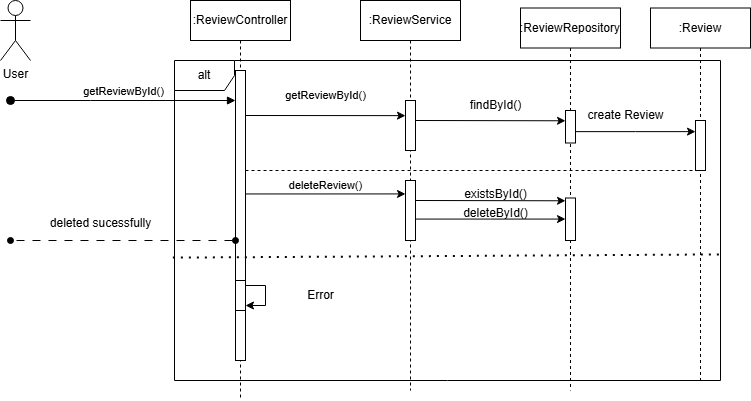

The diagram above was exported from draw.io. Its source (the exported page's mxGraphModel, read from the mxfile embedded in the PNG):
<mxGraphModel dx="819" dy="398" grid="1" gridSize="10" guides="1" tooltips="1" connect="1" arrows="1" fold="1" page="1" pageScale="1" pageWidth="827" pageHeight="1169" math="0" shadow="0">
  <root>
    <mxCell id="0" />
    <mxCell id="1" parent="0" />
    <mxCell id="9rHIh8UaE7saVkElAvqj-1" value=":ReviewController" style="shape=umlLifeline;perimeter=lifelinePerimeter;whiteSpace=wrap;html=1;container=0;dropTarget=0;collapsible=0;recursiveResize=0;outlineConnect=0;portConstraint=eastwest;newEdgeStyle={&quot;edgeStyle&quot;:&quot;elbowEdgeStyle&quot;,&quot;elbow&quot;:&quot;vertical&quot;,&quot;curved&quot;:0,&quot;rounded&quot;:0};" vertex="1" parent="1">
      <mxGeometry x="230" y="20" width="100" height="400" as="geometry" />
    </mxCell>
    <mxCell id="9rHIh8UaE7saVkElAvqj-2" value="" style="html=1;points=[];perimeter=orthogonalPerimeter;outlineConnect=0;targetShapes=umlLifeline;portConstraint=eastwest;newEdgeStyle={&quot;edgeStyle&quot;:&quot;elbowEdgeStyle&quot;,&quot;elbow&quot;:&quot;vertical&quot;,&quot;curved&quot;:0,&quot;rounded&quot;:0};" vertex="1" parent="9rHIh8UaE7saVkElAvqj-1">
      <mxGeometry x="45" y="70" width="10" height="290" as="geometry" />
    </mxCell>
    <mxCell id="9rHIh8UaE7saVkElAvqj-3" value=":ReviewService" style="shape=umlLifeline;perimeter=lifelinePerimeter;whiteSpace=wrap;html=1;container=0;dropTarget=0;collapsible=0;recursiveResize=0;outlineConnect=0;portConstraint=eastwest;newEdgeStyle={&quot;edgeStyle&quot;:&quot;elbowEdgeStyle&quot;,&quot;elbow&quot;:&quot;vertical&quot;,&quot;curved&quot;:0,&quot;rounded&quot;:0};" vertex="1" parent="1">
      <mxGeometry x="400" y="20" width="100" height="390" as="geometry" />
    </mxCell>
    <mxCell id="9rHIh8UaE7saVkElAvqj-4" value="User" style="shape=umlActor;verticalLabelPosition=bottom;verticalAlign=top;html=1;outlineConnect=0;" vertex="1" parent="1">
      <mxGeometry x="40" y="20" width="30" height="60" as="geometry" />
    </mxCell>
    <mxCell id="9rHIh8UaE7saVkElAvqj-5" value=":ReviewRepository" style="shape=umlLifeline;perimeter=lifelinePerimeter;whiteSpace=wrap;html=1;container=0;dropTarget=0;collapsible=0;recursiveResize=0;outlineConnect=0;portConstraint=eastwest;newEdgeStyle={&quot;edgeStyle&quot;:&quot;elbowEdgeStyle&quot;,&quot;elbow&quot;:&quot;vertical&quot;,&quot;curved&quot;:0,&quot;rounded&quot;:0};" vertex="1" parent="1">
      <mxGeometry x="560" y="27.5" width="100" height="382.5" as="geometry" />
    </mxCell>
    <mxCell id="9rHIh8UaE7saVkElAvqj-6" value="&lt;span style=&quot;color: rgba(0, 0, 0, 0); font-family: monospace; font-size: 0px; text-align: start;&quot;&gt;%3CmxGraphModel%3E%3Croot%3E%3CmxCell%20id%3D%220%22%2F%3E%3CmxCell%20id%3D%221%22%20parent%3D%220%22%2F%3E%3CmxCell%20id%3D%222%22%20value%3D%22%3AHotel%22%20style%3D%22shape%3DumlLifeline%3Bperimeter%3DlifelinePerimeter%3BwhiteSpace%3Dwrap%3Bhtml%3D1%3Bcontainer%3D0%3BdropTarget%3D0%3Bcollapsible%3D0%3BrecursiveResize%3D0%3BoutlineConnect%3D0%3BportConstraint%3Deastwest%3BnewEdgeStyle%3D%7B%26quot%3BedgeStyle%26quot%3B%3A%26quot%3BelbowEdgeStyle%26quot%3B%2C%26quot%3Belbow%26quot%3B%3A%26quot%3Bvertical%26quot%3B%2C%26quot%3Bcurved%26quot%3B%3A0%2C%26quot%3Brounded%26quot%3B%3A0%7D%3B%22%20vertex%3D%221%22%20parent%3D%221%22%3E%3CmxGeometry%20x%3D%22620%22%20y%3D%2220%22%20width%3D%22100%22%20height%3D%22300%22%20as%3D%22geometry%22%2F%3E%3C%2FmxCell%3E%3CmxCell%20id%3D%223%22%20value%3D%22%22%20style%3D%22html%3D1%3Bpoints%3D%5B%5D%3Bperimeter%3DorthogonalPerimeter%3BoutlineConnect%3D0%3BtargetShapes%3DumlLifeline%3BportConstraint%3Deastwest%3BnewEdgeStyle%3D%7B%26quot%3BedgeStyle%26quot%3B%3A%26quot%3BelbowEdgeStyle%26quot%3B%2C%26quot%3Belbow%26quot%3B%3A%26quot%3Bvertical%26quot%3B%2C%26quot%3Bcurved%26quot%3B%3A0%2C%26quot%3Brounded%26quot%3B%3A0%7D%3B%22%20vertex%3D%221%22%20parent%3D%222%22%3E%3CmxGeometry%20x%3D%2245%22%20y%3D%22110%22%20width%3D%2210%22%20height%3D%2240%22%20as%3D%22geometry%22%2F%3E%3C%2FmxCell%3E%3C%2Froot%3E%3C%2FmxGraphModel%3E&lt;/span&gt;" style="html=1;points=[];perimeter=orthogonalPerimeter;outlineConnect=0;targetShapes=umlLifeline;portConstraint=eastwest;newEdgeStyle={&quot;edgeStyle&quot;:&quot;elbowEdgeStyle&quot;,&quot;elbow&quot;:&quot;vertical&quot;,&quot;curved&quot;:0,&quot;rounded&quot;:0};" vertex="1" parent="9rHIh8UaE7saVkElAvqj-5">
      <mxGeometry x="45" y="102.5" width="10" height="32.5" as="geometry" />
    </mxCell>
    <mxCell id="9rHIh8UaE7saVkElAvqj-7" value=":Review" style="shape=umlLifeline;perimeter=lifelinePerimeter;whiteSpace=wrap;html=1;container=0;dropTarget=0;collapsible=0;recursiveResize=0;outlineConnect=0;portConstraint=eastwest;newEdgeStyle={&quot;edgeStyle&quot;:&quot;elbowEdgeStyle&quot;,&quot;elbow&quot;:&quot;vertical&quot;,&quot;curved&quot;:0,&quot;rounded&quot;:0};" vertex="1" parent="1">
      <mxGeometry x="690" y="27.5" width="100" height="372.5" as="geometry" />
    </mxCell>
    <mxCell id="9rHIh8UaE7saVkElAvqj-8" value="getReviewById()" style="html=1;verticalAlign=bottom;startArrow=oval;endArrow=block;startSize=8;edgeStyle=elbowEdgeStyle;elbow=vertical;curved=0;rounded=0;" edge="1" parent="1" target="9rHIh8UaE7saVkElAvqj-2">
      <mxGeometry relative="1" as="geometry">
        <mxPoint x="50" y="120" as="sourcePoint" />
        <mxPoint x="195" y="130" as="targetPoint" />
        <Array as="points">
          <mxPoint x="130" y="120" />
          <mxPoint x="180" y="110" />
        </Array>
      </mxGeometry>
    </mxCell>
    <mxCell id="9rHIh8UaE7saVkElAvqj-9" value="alt" style="shape=umlFrame;whiteSpace=wrap;html=1;pointerEvents=0;" vertex="1" parent="1">
      <mxGeometry x="214" y="80" width="546" height="320" as="geometry" />
    </mxCell>
    <mxCell id="9rHIh8UaE7saVkElAvqj-10" value="" style="endArrow=none;dashed=1;html=1;dashPattern=1 3;strokeWidth=2;rounded=0;exitX=-0.003;exitY=0.616;exitDx=0;exitDy=0;exitPerimeter=0;entryX=1.001;entryY=0.606;entryDx=0;entryDy=0;entryPerimeter=0;" edge="1" parent="1" source="9rHIh8UaE7saVkElAvqj-9" target="9rHIh8UaE7saVkElAvqj-9">
      <mxGeometry width="50" height="50" relative="1" as="geometry">
        <mxPoint x="510" y="240" as="sourcePoint" />
        <mxPoint x="560" y="190" as="targetPoint" />
      </mxGeometry>
    </mxCell>
    <mxCell id="9rHIh8UaE7saVkElAvqj-11" value="&lt;span style=&quot;color: rgba(0, 0, 0, 0); font-family: monospace; font-size: 0px; text-align: start;&quot;&gt;%3CmxGraphModel%3E%3Croot%3E%3CmxCell%20id%3D%220%22%2F%3E%3CmxCell%20id%3D%221%22%20parent%3D%220%22%2F%3E%3CmxCell%20id%3D%222%22%20value%3D%22%3AHotel%22%20style%3D%22shape%3DumlLifeline%3Bperimeter%3DlifelinePerimeter%3BwhiteSpace%3Dwrap%3Bhtml%3D1%3Bcontainer%3D0%3BdropTarget%3D0%3Bcollapsible%3D0%3BrecursiveResize%3D0%3BoutlineConnect%3D0%3BportConstraint%3Deastwest%3BnewEdgeStyle%3D%7B%26quot%3BedgeStyle%26quot%3B%3A%26quot%3BelbowEdgeStyle%26quot%3B%2C%26quot%3Belbow%26quot%3B%3A%26quot%3Bvertical%26quot%3B%2C%26quot%3Bcurved%26quot%3B%3A0%2C%26quot%3Brounded%26quot%3B%3A0%7D%3B%22%20vertex%3D%221%22%20parent%3D%221%22%3E%3CmxGeometry%20x%3D%22620%22%20y%3D%2220%22%20width%3D%22100%22%20height%3D%22300%22%20as%3D%22geometry%22%2F%3E%3C%2FmxCell%3E%3CmxCell%20id%3D%223%22%20value%3D%22%22%20style%3D%22html%3D1%3Bpoints%3D%5B%5D%3Bperimeter%3DorthogonalPerimeter%3BoutlineConnect%3D0%3BtargetShapes%3DumlLifeline%3BportConstraint%3Deastwest%3BnewEdgeStyle%3D%7B%26quot%3BedgeStyle%26quot%3B%3A%26quot%3BelbowEdgeStyle%26quot%3B%2C%26quot%3Belbow%26quot%3B%3A%26quot%3Bvertical%26quot%3B%2C%26quot%3Bcurved%26quot%3B%3A0%2C%26quot%3Brounded%26quot%3B%3A0%7D%3B%22%20vertex%3D%221%22%20parent%3D%222%22%3E%3CmxGeometry%20x%3D%2245%22%20y%3D%22110%22%20width%3D%2210%22%20height%3D%2240%22%20as%3D%22geometry%22%2F%3E%3C%2FmxCell%3E%3C%2Froot%3E%3C%2FmxGraphModel%3E&lt;/span&gt;" style="html=1;points=[];perimeter=orthogonalPerimeter;outlineConnect=0;targetShapes=umlLifeline;portConstraint=eastwest;newEdgeStyle={&quot;edgeStyle&quot;:&quot;elbowEdgeStyle&quot;,&quot;elbow&quot;:&quot;vertical&quot;,&quot;curved&quot;:0,&quot;rounded&quot;:0};" vertex="1" parent="1">
      <mxGeometry x="275" y="300" width="10" height="30" as="geometry" />
    </mxCell>
    <mxCell id="9rHIh8UaE7saVkElAvqj-12" value="" style="endArrow=classic;html=1;rounded=0;" edge="1" parent="1" source="9rHIh8UaE7saVkElAvqj-11" target="9rHIh8UaE7saVkElAvqj-11">
      <mxGeometry width="50" height="50" relative="1" as="geometry">
        <mxPoint x="510" y="240" as="sourcePoint" />
        <mxPoint x="560" y="190" as="targetPoint" />
      </mxGeometry>
    </mxCell>
    <mxCell id="9rHIh8UaE7saVkElAvqj-13" value="Error" style="text;html=1;align=center;verticalAlign=middle;resizable=0;points=[];autosize=1;strokeColor=none;fillColor=none;" vertex="1" parent="1">
      <mxGeometry x="335" y="300" width="50" height="30" as="geometry" />
    </mxCell>
    <mxCell id="9rHIh8UaE7saVkElAvqj-14" value="" style="endArrow=oval;html=1;rounded=0;startArrow=oval;startFill=1;endFill=1;dashed=1;dashPattern=8 8;" edge="1" parent="1">
      <mxGeometry width="50" height="50" relative="1" as="geometry">
        <mxPoint x="275" y="260" as="sourcePoint" />
        <mxPoint x="50" y="260" as="targetPoint" />
        <Array as="points">
          <mxPoint x="50" y="260" />
        </Array>
      </mxGeometry>
    </mxCell>
    <mxCell id="9rHIh8UaE7saVkElAvqj-16" style="edgeStyle=elbowEdgeStyle;rounded=0;orthogonalLoop=1;jettySize=auto;html=1;elbow=vertical;curved=0;" edge="1" parent="1">
      <mxGeometry relative="1" as="geometry">
        <mxPoint x="454.9999999999998" y="140.00172413793103" as="sourcePoint" />
        <mxPoint x="604.9999999999998" y="140.00172413793103" as="targetPoint" />
      </mxGeometry>
    </mxCell>
    <mxCell id="9rHIh8UaE7saVkElAvqj-17" value="&lt;span style=&quot;color: rgba(0, 0, 0, 0); font-family: monospace; font-size: 0px; text-align: start;&quot;&gt;%3CmxGraphModel%3E%3Croot%3E%3CmxCell%20id%3D%220%22%2F%3E%3CmxCell%20id%3D%221%22%20parent%3D%220%22%2F%3E%3CmxCell%20id%3D%222%22%20value%3D%22%3AHotel%22%20style%3D%22shape%3DumlLifeline%3Bperimeter%3DlifelinePerimeter%3BwhiteSpace%3Dwrap%3Bhtml%3D1%3Bcontainer%3D0%3BdropTarget%3D0%3Bcollapsible%3D0%3BrecursiveResize%3D0%3BoutlineConnect%3D0%3BportConstraint%3Deastwest%3BnewEdgeStyle%3D%7B%26quot%3BedgeStyle%26quot%3B%3A%26quot%3BelbowEdgeStyle%26quot%3B%2C%26quot%3Belbow%26quot%3B%3A%26quot%3Bvertical%26quot%3B%2C%26quot%3Bcurved%26quot%3B%3A0%2C%26quot%3Brounded%26quot%3B%3A0%7D%3B%22%20vertex%3D%221%22%20parent%3D%221%22%3E%3CmxGeometry%20x%3D%22620%22%20y%3D%2220%22%20width%3D%22100%22%20height%3D%22300%22%20as%3D%22geometry%22%2F%3E%3C%2FmxCell%3E%3CmxCell%20id%3D%223%22%20value%3D%22%22%20style%3D%22html%3D1%3Bpoints%3D%5B%5D%3Bperimeter%3DorthogonalPerimeter%3BoutlineConnect%3D0%3BtargetShapes%3DumlLifeline%3BportConstraint%3Deastwest%3BnewEdgeStyle%3D%7B%26quot%3BedgeStyle%26quot%3B%3A%26quot%3BelbowEdgeStyle%26quot%3B%2C%26quot%3Belbow%26quot%3B%3A%26quot%3Bvertical%26quot%3B%2C%26quot%3Bcurved%26quot%3B%3A0%2C%26quot%3Brounded%26quot%3B%3A0%7D%3B%22%20vertex%3D%221%22%20parent%3D%222%22%3E%3CmxGeometry%20x%3D%2245%22%20y%3D%22110%22%20width%3D%2210%22%20height%3D%2240%22%20as%3D%22geometry%22%2F%3E%3C%2FmxCell%3E%3C%2Froot%3E%3C%2FmxGraphModel%3E&lt;/span&gt;" style="html=1;points=[];perimeter=orthogonalPerimeter;outlineConnect=0;targetShapes=umlLifeline;portConstraint=eastwest;newEdgeStyle={&quot;edgeStyle&quot;:&quot;elbowEdgeStyle&quot;,&quot;elbow&quot;:&quot;vertical&quot;,&quot;curved&quot;:0,&quot;rounded&quot;:0};" vertex="1" parent="1">
      <mxGeometry x="445" y="120" width="10" height="50" as="geometry" />
    </mxCell>
    <mxCell id="9rHIh8UaE7saVkElAvqj-18" style="edgeStyle=elbowEdgeStyle;rounded=0;orthogonalLoop=1;jettySize=auto;html=1;elbow=vertical;curved=0;" edge="1" parent="1">
      <mxGeometry relative="1" as="geometry">
        <mxPoint x="285" y="134.99689655172418" as="sourcePoint" />
        <mxPoint x="444.9999999999998" y="134.99689655172418" as="targetPoint" />
      </mxGeometry>
    </mxCell>
    <mxCell id="9rHIh8UaE7saVkElAvqj-19" value="&lt;span style=&quot;font-size: 11px; background-color: rgb(255, 255, 255);&quot;&gt;getReviewById()&lt;/span&gt;" style="text;html=1;align=center;verticalAlign=middle;resizable=0;points=[];autosize=1;strokeColor=none;fillColor=none;" vertex="1" parent="1">
      <mxGeometry x="315" y="100" width="100" height="30" as="geometry" />
    </mxCell>
    <mxCell id="9rHIh8UaE7saVkElAvqj-20" value="findById()" style="text;html=1;align=center;verticalAlign=middle;resizable=0;points=[];autosize=1;strokeColor=none;fillColor=none;" vertex="1" parent="1">
      <mxGeometry x="500" y="110" width="70" height="30" as="geometry" />
    </mxCell>
    <mxCell id="9rHIh8UaE7saVkElAvqj-21" value="&lt;span style=&quot;color: rgba(0, 0, 0, 0); font-family: monospace; font-size: 0px; text-align: start;&quot;&gt;%3CmxGraphModel%3E%3Croot%3E%3CmxCell%20id%3D%220%22%2F%3E%3CmxCell%20id%3D%221%22%20parent%3D%220%22%2F%3E%3CmxCell%20id%3D%222%22%20value%3D%22%3AHotel%22%20style%3D%22shape%3DumlLifeline%3Bperimeter%3DlifelinePerimeter%3BwhiteSpace%3Dwrap%3Bhtml%3D1%3Bcontainer%3D0%3BdropTarget%3D0%3Bcollapsible%3D0%3BrecursiveResize%3D0%3BoutlineConnect%3D0%3BportConstraint%3Deastwest%3BnewEdgeStyle%3D%7B%26quot%3BedgeStyle%26quot%3B%3A%26quot%3BelbowEdgeStyle%26quot%3B%2C%26quot%3Belbow%26quot%3B%3A%26quot%3Bvertical%26quot%3B%2C%26quot%3Bcurved%26quot%3B%3A0%2C%26quot%3Brounded%26quot%3B%3A0%7D%3B%22%20vertex%3D%221%22%20parent%3D%221%22%3E%3CmxGeometry%20x%3D%22620%22%20y%3D%2220%22%20width%3D%22100%22%20height%3D%22300%22%20as%3D%22geometry%22%2F%3E%3C%2FmxCell%3E%3CmxCell%20id%3D%223%22%20value%3D%22%22%20style%3D%22html%3D1%3Bpoints%3D%5B%5D%3Bperimeter%3DorthogonalPerimeter%3BoutlineConnect%3D0%3BtargetShapes%3DumlLifeline%3BportConstraint%3Deastwest%3BnewEdgeStyle%3D%7B%26quot%3BedgeStyle%26quot%3B%3A%26quot%3BelbowEdgeStyle%26quot%3B%2C%26quot%3Belbow%26quot%3B%3A%26quot%3Bvertical%26quot%3B%2C%26quot%3Bcurved%26quot%3B%3A0%2C%26quot%3Brounded%26quot%3B%3A0%7D%3B%22%20vertex%3D%221%22%20parent%3D%222%22%3E%3CmxGeometry%20x%3D%2245%22%20y%3D%22110%22%20width%3D%2210%22%20height%3D%2240%22%20as%3D%22geometry%22%2F%3E%3C%2FmxCell%3E%3C%2Froot%3E%3C%2FmxGraphModel%3E&lt;/span&gt;" style="html=1;points=[];perimeter=orthogonalPerimeter;outlineConnect=0;targetShapes=umlLifeline;portConstraint=eastwest;newEdgeStyle={&quot;edgeStyle&quot;:&quot;elbowEdgeStyle&quot;,&quot;elbow&quot;:&quot;vertical&quot;,&quot;curved&quot;:0,&quot;rounded&quot;:0};" vertex="1" parent="1">
      <mxGeometry x="735" y="140" width="10" height="50" as="geometry" />
    </mxCell>
    <mxCell id="9rHIh8UaE7saVkElAvqj-22" style="edgeStyle=elbowEdgeStyle;rounded=0;orthogonalLoop=1;jettySize=auto;html=1;elbow=vertical;curved=0;" edge="1" parent="1" source="9rHIh8UaE7saVkElAvqj-6" target="9rHIh8UaE7saVkElAvqj-21">
      <mxGeometry relative="1" as="geometry" />
    </mxCell>
    <mxCell id="9rHIh8UaE7saVkElAvqj-23" value="create Review" style="text;html=1;align=center;verticalAlign=middle;resizable=0;points=[];autosize=1;strokeColor=none;fillColor=none;" vertex="1" parent="1">
      <mxGeometry x="615" y="120" width="100" height="30" as="geometry" />
    </mxCell>
    <mxCell id="9rHIh8UaE7saVkElAvqj-24" value="" style="endArrow=none;dashed=1;html=1;rounded=0;" edge="1" parent="1" source="9rHIh8UaE7saVkElAvqj-2" target="9rHIh8UaE7saVkElAvqj-21">
      <mxGeometry width="50" height="50" relative="1" as="geometry">
        <mxPoint x="300" y="300" as="sourcePoint" />
        <mxPoint x="350" y="250" as="targetPoint" />
      </mxGeometry>
    </mxCell>
    <mxCell id="9rHIh8UaE7saVkElAvqj-30" style="edgeStyle=elbowEdgeStyle;rounded=0;orthogonalLoop=1;jettySize=auto;html=1;elbow=vertical;curved=0;" edge="1" parent="1">
      <mxGeometry relative="1" as="geometry">
        <mxPoint x="455" y="220.00142857142856" as="sourcePoint" />
        <mxPoint x="605" y="220.00142857142856" as="targetPoint" />
      </mxGeometry>
    </mxCell>
    <mxCell id="9rHIh8UaE7saVkElAvqj-35" style="edgeStyle=elbowEdgeStyle;rounded=0;orthogonalLoop=1;jettySize=auto;html=1;elbow=vertical;curved=0;" edge="1" parent="1" source="9rHIh8UaE7saVkElAvqj-25" target="9rHIh8UaE7saVkElAvqj-29">
      <mxGeometry relative="1" as="geometry" />
    </mxCell>
    <mxCell id="9rHIh8UaE7saVkElAvqj-25" value="&lt;span style=&quot;color: rgba(0, 0, 0, 0); font-family: monospace; font-size: 0px; text-align: start;&quot;&gt;%3CmxGraphModel%3E%3Croot%3E%3CmxCell%20id%3D%220%22%2F%3E%3CmxCell%20id%3D%221%22%20parent%3D%220%22%2F%3E%3CmxCell%20id%3D%222%22%20value%3D%22%3AHotel%22%20style%3D%22shape%3DumlLifeline%3Bperimeter%3DlifelinePerimeter%3BwhiteSpace%3Dwrap%3Bhtml%3D1%3Bcontainer%3D0%3BdropTarget%3D0%3Bcollapsible%3D0%3BrecursiveResize%3D0%3BoutlineConnect%3D0%3BportConstraint%3Deastwest%3BnewEdgeStyle%3D%7B%26quot%3BedgeStyle%26quot%3B%3A%26quot%3BelbowEdgeStyle%26quot%3B%2C%26quot%3Belbow%26quot%3B%3A%26quot%3Bvertical%26quot%3B%2C%26quot%3Bcurved%26quot%3B%3A0%2C%26quot%3Brounded%26quot%3B%3A0%7D%3B%22%20vertex%3D%221%22%20parent%3D%221%22%3E%3CmxGeometry%20x%3D%22620%22%20y%3D%2220%22%20width%3D%22100%22%20height%3D%22300%22%20as%3D%22geometry%22%2F%3E%3C%2FmxCell%3E%3CmxCell%20id%3D%223%22%20value%3D%22%22%20style%3D%22html%3D1%3Bpoints%3D%5B%5D%3Bperimeter%3DorthogonalPerimeter%3BoutlineConnect%3D0%3BtargetShapes%3DumlLifeline%3BportConstraint%3Deastwest%3BnewEdgeStyle%3D%7B%26quot%3BedgeStyle%26quot%3B%3A%26quot%3BelbowEdgeStyle%26quot%3B%2C%26quot%3Belbow%26quot%3B%3A%26quot%3Bvertical%26quot%3B%2C%26quot%3Bcurved%26quot%3B%3A0%2C%26quot%3Brounded%26quot%3B%3A0%7D%3B%22%20vertex%3D%221%22%20parent%3D%222%22%3E%3CmxGeometry%20x%3D%2245%22%20y%3D%22110%22%20width%3D%2210%22%20height%3D%2240%22%20as%3D%22geometry%22%2F%3E%3C%2FmxCell%3E%3C%2Froot%3E%3C%2FmxGraphModel%3E&lt;/span&gt;" style="html=1;points=[];perimeter=orthogonalPerimeter;outlineConnect=0;targetShapes=umlLifeline;portConstraint=eastwest;newEdgeStyle={&quot;edgeStyle&quot;:&quot;elbowEdgeStyle&quot;,&quot;elbow&quot;:&quot;vertical&quot;,&quot;curved&quot;:0,&quot;rounded&quot;:0};" vertex="1" parent="1">
      <mxGeometry x="445" y="200" width="10" height="60" as="geometry" />
    </mxCell>
    <mxCell id="9rHIh8UaE7saVkElAvqj-26" style="edgeStyle=elbowEdgeStyle;rounded=0;orthogonalLoop=1;jettySize=auto;html=1;elbow=vertical;curved=0;" edge="1" parent="1">
      <mxGeometry relative="1" as="geometry">
        <mxPoint x="285" y="213.46" as="sourcePoint" />
        <mxPoint x="445" y="213.46" as="targetPoint" />
      </mxGeometry>
    </mxCell>
    <mxCell id="9rHIh8UaE7saVkElAvqj-27" value="&lt;span style=&quot;font-size: 11px; background-color: rgb(255, 255, 255);&quot;&gt;deleteReview()&lt;/span&gt;" style="text;html=1;align=center;verticalAlign=middle;resizable=0;points=[];autosize=1;strokeColor=none;fillColor=none;" vertex="1" parent="1">
      <mxGeometry x="315" y="190" width="100" height="30" as="geometry" />
    </mxCell>
    <mxCell id="9rHIh8UaE7saVkElAvqj-28" value="existsById()" style="text;html=1;align=center;verticalAlign=middle;resizable=0;points=[];autosize=1;strokeColor=none;fillColor=none;" vertex="1" parent="1">
      <mxGeometry x="490" y="198.75" width="90" height="30" as="geometry" />
    </mxCell>
    <mxCell id="9rHIh8UaE7saVkElAvqj-29" value="&lt;span style=&quot;color: rgba(0, 0, 0, 0); font-family: monospace; font-size: 0px; text-align: start;&quot;&gt;%3CmxGraphModel%3E%3Croot%3E%3CmxCell%20id%3D%220%22%2F%3E%3CmxCell%20id%3D%221%22%20parent%3D%220%22%2F%3E%3CmxCell%20id%3D%222%22%20value%3D%22%3AHotel%22%20style%3D%22shape%3DumlLifeline%3Bperimeter%3DlifelinePerimeter%3BwhiteSpace%3Dwrap%3Bhtml%3D1%3Bcontainer%3D0%3BdropTarget%3D0%3Bcollapsible%3D0%3BrecursiveResize%3D0%3BoutlineConnect%3D0%3BportConstraint%3Deastwest%3BnewEdgeStyle%3D%7B%26quot%3BedgeStyle%26quot%3B%3A%26quot%3BelbowEdgeStyle%26quot%3B%2C%26quot%3Belbow%26quot%3B%3A%26quot%3Bvertical%26quot%3B%2C%26quot%3Bcurved%26quot%3B%3A0%2C%26quot%3Brounded%26quot%3B%3A0%7D%3B%22%20vertex%3D%221%22%20parent%3D%221%22%3E%3CmxGeometry%20x%3D%22620%22%20y%3D%2220%22%20width%3D%22100%22%20height%3D%22300%22%20as%3D%22geometry%22%2F%3E%3C%2FmxCell%3E%3CmxCell%20id%3D%223%22%20value%3D%22%22%20style%3D%22html%3D1%3Bpoints%3D%5B%5D%3Bperimeter%3DorthogonalPerimeter%3BoutlineConnect%3D0%3BtargetShapes%3DumlLifeline%3BportConstraint%3Deastwest%3BnewEdgeStyle%3D%7B%26quot%3BedgeStyle%26quot%3B%3A%26quot%3BelbowEdgeStyle%26quot%3B%2C%26quot%3Belbow%26quot%3B%3A%26quot%3Bvertical%26quot%3B%2C%26quot%3Bcurved%26quot%3B%3A0%2C%26quot%3Brounded%26quot%3B%3A0%7D%3B%22%20vertex%3D%221%22%20parent%3D%222%22%3E%3CmxGeometry%20x%3D%2245%22%20y%3D%22110%22%20width%3D%2210%22%20height%3D%2240%22%20as%3D%22geometry%22%2F%3E%3C%2FmxCell%3E%3C%2Froot%3E%3C%2FmxGraphModel%3E&lt;/span&gt;" style="html=1;points=[];perimeter=orthogonalPerimeter;outlineConnect=0;targetShapes=umlLifeline;portConstraint=eastwest;newEdgeStyle={&quot;edgeStyle&quot;:&quot;elbowEdgeStyle&quot;,&quot;elbow&quot;:&quot;vertical&quot;,&quot;curved&quot;:0,&quot;rounded&quot;:0};" vertex="1" parent="1">
      <mxGeometry x="605" y="217.5" width="10" height="42.5" as="geometry" />
    </mxCell>
    <mxCell id="9rHIh8UaE7saVkElAvqj-31" value="deleted sucessfully" style="text;html=1;align=center;verticalAlign=middle;resizable=0;points=[];autosize=1;strokeColor=none;fillColor=none;" vertex="1" parent="1">
      <mxGeometry x="80" y="228" width="120" height="30" as="geometry" />
    </mxCell>
    <mxCell id="9rHIh8UaE7saVkElAvqj-36" value="deleteById()" style="text;html=1;align=center;verticalAlign=middle;resizable=0;points=[];autosize=1;strokeColor=none;fillColor=none;" vertex="1" parent="1">
      <mxGeometry x="490" y="217.5" width="90" height="30" as="geometry" />
    </mxCell>
  </root>
</mxGraphModel>